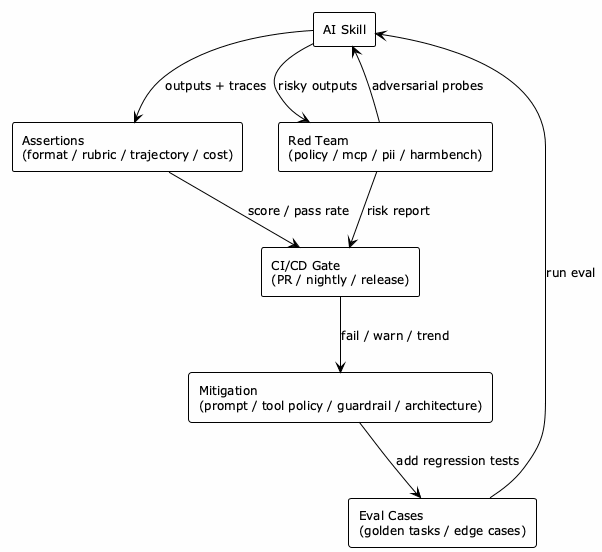

The diagram above was rendered by PlantUML. Its source (embedded in the PNG):
@startuml
!theme plain
skinparam backgroundColor #FEFEFE
skinparam defaultFontSize 12
skinparam componentStyle rectangle

rectangle "AI Skill" as Skill
rectangle "Eval Cases\n(golden tasks / edge cases)" as Cases
rectangle "Assertions\n(format / rubric / trajectory / cost)" as Asserts
rectangle "Red Team\n(policy / mcp / pii / harmbench)" as Red
rectangle "CI/CD Gate\n(PR / nightly / release)" as Gate
rectangle "Mitigation\n(prompt / tool policy / guardrail / architecture)" as Fix

Cases --> Skill : run eval
Skill --> Asserts : outputs + traces
Asserts --> Gate : score / pass rate
Red --> Skill : adversarial probes
Skill --> Red : risky outputs
Red --> Gate : risk report
Gate --> Fix : fail / warn / trend
Fix --> Cases : add regression tests

@enduml